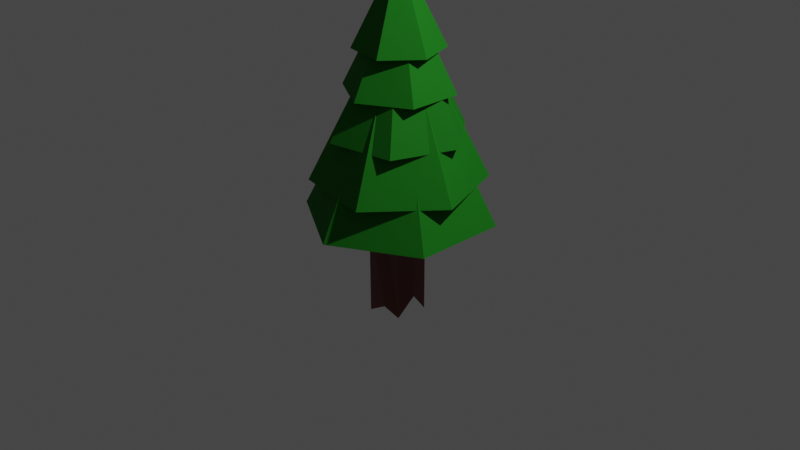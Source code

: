 # Source: sapin.blend  (saved by Blender 2.81.16; exported with 4.5.12 LTS)
import bpy
from mathutils import Matrix  # noqa: F401  (used for matrix-valued properties, if any)

bpy.ops.wm.read_factory_settings(use_empty=True)
scene = bpy.context.scene
scene.name = 'Scene'

# ---- collections
col_collection = bpy.data.collections.new('Collection'); scene.collection.children.link(col_collection)

# ---- materials (node trees are filled in below, after node groups)
mat_trunk_001 = bpy.data.materials.new('trunk.001')
mat_trunk_001.alpha_threshold = 0.0
mat_trunk_001.use_transparent_shadow = False
mat_trunk_001.line_color = (0.0, 0.0, 0.0, 1.0)
mat_leafs = bpy.data.materials.new('leafs')
mat_leafs.use_transparent_shadow = False

# ---- material node trees
mat_trunk_001.use_nodes = True; mat_trunk_001.node_tree.nodes.clear()
_N = mat_trunk_001.node_tree.nodes; _L = mat_trunk_001.node_tree.links
n0 = _N.new('ShaderNodeOutputMaterial'); n0.name = 'Material Output'; n0.location = (300, 300)
n1 = _N.new('ShaderNodeBsdfPrincipled'); n1.name = 'Principled BSDF'; n1.location = (10, 300)
n1.distribution = 'GGX'
n1.subsurface_method = 'BURLEY'
n1.inputs[0].default_value = (0.1329, 0.01933, 0.01044, 1.0)
n1.inputs[2].default_value = 0.4
n1.inputs[3].default_value = 1.45
n1.inputs[27].default_value = (0.0, 0.0, 0.0, 1.0)
n1.inputs[28].default_value = 1.0
_L.new(n1.outputs[0], n0.inputs[0])
n0.is_active_output = True
mat_leafs.use_nodes = True; mat_leafs.node_tree.nodes.clear()
_N = mat_leafs.node_tree.nodes; _L = mat_leafs.node_tree.links
n0 = _N.new('ShaderNodeOutputMaterial'); n0.name = 'Material Output'; n0.location = (300, 300)
n1 = _N.new('ShaderNodeBsdfPrincipled'); n1.name = 'Principled BSDF'; n1.location = (10, 300)
n1.distribution = 'GGX'
n1.subsurface_method = 'BURLEY'
n1.inputs[0].default_value = (0.00996, 0.1789, 0.009172, 1.0)
n1.inputs[2].default_value = 0.8
n1.inputs[3].default_value = 1.45
n1.inputs[13].default_value = 0.175
n1.inputs[27].default_value = (0.0, 0.0, 0.0, 1.0)
n1.inputs[28].default_value = 1.0
_L.new(n1.outputs[0], n0.inputs[0])
n0.is_active_output = True

# ---- world
world_world = bpy.data.worlds.new('World'); scene.world = world_world
world_world.use_nodes = True; world_world.node_tree.nodes.clear()
_N = world_world.node_tree.nodes; _L = world_world.node_tree.links
n0 = _N.new('ShaderNodeOutputWorld'); n0.name = 'World Output'; n0.location = (300, 300)
n1 = _N.new('ShaderNodeBackground'); n1.name = 'Background'; n1.location = (10, 300)
n1.inputs[0].default_value = (0.05088, 0.05088, 0.05088, 1.0)
_L.new(n1.outputs[0], n0.inputs[0])
n0.is_active_output = True
world_world.color = (0.05088, 0.05088, 0.05088)
world_world.use_sun_shadow = False
world_world.sun_shadow_jitter_overblur = 0.0

# ---- cameras
cam_camera = bpy.data.cameras.new('Camera')
cam_camera.clip_end = 100.0
cam_camera.ortho_scale = 7.314

# ---- lights
light_light = bpy.data.lights.new('Light', 'POINT')
light_light.transmission_factor = 0.0
light_light.energy = 1000.0
light_light.shadow_soft_size = 0.1
light_light.shadow_maximum_resolution = 0.006
light_light.use_absolute_resolution = True

# ---- meshes
me_cube = bpy.data.meshes.new('Cube')
me_cube.from_pydata([(0.2045, 0.203, 1.049), (0.1974, 0.1743, -1.032), (0.206, -0.1995, 1.013), (0.1967, -0.1976, -1.007), (-0.1935, 0.234, 1.113), (-0.2082, 0.2156, -0.9419), (-0.202, -0.1653, 0.9509), (-0.2126, -0.2087, -1.07), (-0.2349, 0.01951, -0.942), (0.001514, 0.1989, -0.9724), (0.1992, 0.1715, 0.04435), (-0.2131, -0.2154, 0.04657), (0.1949, -0.1968, 0.02683), (-0.2011, 0.2177, -0.06698), (-0.004935, -0.1719, 0.9056), (0.1976, -0.01128, 0.9859), (0.02076, -0.2277, -0.928), (-0.2125, -0.004577, 1.075), (-0.008068, 0.2176, 1.106), (0.2134, 0.005022, -0.8172), (0.002226, 0.2037, 0.05802), (0.2117, 0.02423, -9.646e-05), (-0.01018, -0.007236, -1.051), (-0.2217, -0.01691, 0.06275), (0.002061, -0.1969, -0.035), (-0.005616, 0.01259, 0.9822), (0.0, 1.0, 0.05877), (0.866, 0.5, 0.05877), (0.866, -0.5, 0.05877), (-8.742e-08, -1.0, 0.05877), (0.0, 0.0, 2.059), (-0.866, -0.5, 0.05877), (-0.866, 0.5, 0.05877), (-0.3078, 0.8457, 0.4588), (0.5785, 0.6894, 0.4588), (0.8863, -0.1563, 0.4588), (0.3078, -0.8457, 0.4588), (0.0, 0.0, 2.259), (-0.5785, -0.6894, 0.4588), (-0.8863, 0.1563, 0.4588), (-0.4628, 0.5516, 0.9388), (0.2463, 0.6766, 0.9388), (0.7091, 0.125, 0.9388), (0.4628, -0.5516, 0.9388), (0.0, 0.0, 2.379), (-0.2463, -0.6766, 0.9388), (-0.7091, -0.125, 0.9388), (-0.4988, 0.288, 1.383), (7.153e-08, 0.576, 1.383), (0.4988, 0.288, 1.383), (0.4988, -0.288, 1.383), (0.0, 0.0, 2.535), (-9.537e-08, -0.576, 1.383), (-0.4988, -0.288, 1.383), (-0.4538, 0.08002, 1.798), (-0.1576, 0.433, 1.798), (0.2962, 0.353, 1.798), (0.4538, -0.08002, 1.798), (0.0, 0.0, 2.72), (0.1576, -0.433, 1.798), (-0.2962, -0.353, 1.798)], [], [(25, 17, 6, 14), (24, 14, 6, 11), (23, 17, 4, 13), (22, 19, 3, 16), (21, 15, 2, 12), (20, 18, 0, 10), (9, 20, 10, 1), (5, 13, 20, 9), (13, 4, 18, 20), (19, 21, 12, 3), (1, 10, 21, 19), (10, 0, 15, 21), (8, 22, 16, 7), (5, 9, 22, 8), (9, 1, 19, 22), (8, 23, 13, 5), (7, 11, 23, 8), (11, 6, 17, 23), (16, 24, 11, 7), (3, 12, 24, 16), (12, 2, 14, 24), (15, 25, 14, 2), (0, 18, 25, 15), (18, 4, 17, 25), (26, 30, 27), (27, 30, 28), (28, 30, 29), (29, 30, 31), (31, 30, 32), (32, 30, 26), (26, 27, 28, 29, 31, 32), (33, 37, 34), (34, 37, 35), (35, 37, 36), (36, 37, 38), (38, 37, 39), (39, 37, 33), (33, 34, 35, 36, 38, 39), (40, 44, 41), (41, 44, 42), (42, 44, 43), (43, 44, 45), (45, 44, 46), (46, 44, 40), (40, 41, 42, 43, 45, 46), (47, 51, 48), (48, 51, 49), (49, 51, 50), (50, 51, 52), (52, 51, 53), (53, 51, 47), (47, 48, 49, 50, 52, 53), (54, 58, 55), (55, 58, 56), (56, 58, 57), (57, 58, 59), (59, 58, 60), (60, 58, 54), (54, 55, 56, 57, 59, 60)])
me_cube.polygons.foreach_set('material_index', [0, 0, 0, 0, 0, 0, 0, 0, 0, 0, 0, 0, 0, 0, 0, 0, 0, 0, 0, 0, 0, 0, 0, 0, 1, 1, 1, 1, 1, 1, 1, 1, 1, 1, 1, 1, 1, 1, 1, 1, 1, 1, 1, 1, 1, 1, 1, 1, 1, 1, 1, 1, 1, 1, 1, 1, 1, 1, 1])
_uv = me_cube.uv_layers.new(name='UVMap')
_uv.uv.foreach_set('vector', [0.75, 0.625, 0.875, 0.625, 0.875, 0.75, 0.75, 0.75, 0.5, 0.875, 0.625, 0.875, 0.625, 1.0, 0.5, 1.0, 0.5, 0.125, 0.625, 0.125, 0.625, 0.25, 0.5, 0.25, 0.25, 0.625, 0.375, 0.625, 0.375, 0.75, 0.25, 0.75, 0.5, 0.625, 0.625, 0.625, 0.625, 0.75, 0.5, 0.75, 0.5, 0.375, 0.625, 0.375, 0.625, 0.5, 0.5, 0.5, 0.375, 0.375, 0.5, 0.375, 0.5, 0.5, 0.375, 0.5, 0.375, 0.25, 0.5, 0.25, 0.5, 0.375, 0.375, 0.375, 0.5, 0.25, 0.625, 0.25, 0.625, 0.375, 0.5, 0.375, 0.375, 0.625, 0.5, 0.625, 0.5, 0.75, 0.375, 0.75, 0.375, 0.5, 0.5, 0.5, 0.5, 0.625, 0.375, 0.625, 0.5, 0.5, 0.625, 0.5, 0.625, 0.625, 0.5, 0.625, 0.125, 0.625, 0.25, 0.625, 0.25, 0.75, 0.125, 0.75, 0.125, 0.5, 0.25, 0.5, 0.25, 0.625, 0.125, 0.625, 0.25, 0.5, 0.375, 0.5, 0.375, 0.625, 0.25, 0.625, 0.375, 0.125, 0.5, 0.125, 0.5, 0.25, 0.375, 0.25, 0.375, 0.0, 0.5, 0.0, 0.5, 0.125, 0.375, 0.125, 0.5, 0.0, 0.625, 0.0, 0.625, 0.125, 0.5, 0.125, 0.375, 0.875, 0.5, 0.875, 0.5, 1.0, 0.375, 1.0, 0.375, 0.75, 0.5, 0.75, 0.5, 0.875, 0.375, 0.875, 0.5, 0.75, 0.625, 0.75, 0.625, 0.875, 0.5, 0.875, 0.625, 0.625, 0.75, 0.625, 0.75, 0.75, 0.625, 0.75, 0.625, 0.5, 0.75, 0.5, 0.75, 0.625, 0.625, 0.625, 0.75, 0.5, 0.875, 0.5, 0.875, 0.625, 0.75, 0.625, 0.25, 0.49, 0.25, 0.25, 0.4578, 0.37, 0.4578, 0.37, 0.25, 0.25, 0.4578, 0.13, 0.4578, 0.13, 0.25, 0.25, 0.25, 0.01, 0.25, 0.01, 0.25, 0.25, 0.04215, 0.13, 0.04215, 0.13, 0.25, 0.25, 0.04215, 0.37, 0.04215, 0.37, 0.25, 0.25, 0.25, 0.49, 0.75, 0.49, 0.9578, 0.37, 0.9578, 0.13, 0.75, 0.01, 0.5422, 0.13, 0.5422, 0.37, 0.25, 0.49, 0.25, 0.25, 0.4578, 0.37, 0.4578, 0.37, 0.25, 0.25, 0.4578, 0.13, 0.4578, 0.13, 0.25, 0.25, 0.25, 0.01, 0.25, 0.01, 0.25, 0.25, 0.04215, 0.13, 0.04215, 0.13, 0.25, 0.25, 0.04215, 0.37, 0.04215, 0.37, 0.25, 0.25, 0.25, 0.49, 0.75, 0.49, 0.9578, 0.37, 0.9578, 0.13, 0.75, 0.01, 0.5422, 0.13, 0.5422, 0.37, 0.25, 0.49, 0.25, 0.25, 0.4578, 0.37, 0.4578, 0.37, 0.25, 0.25, 0.4578, 0.13, 0.4578, 0.13, 0.25, 0.25, 0.25, 0.01, 0.25, 0.01, 0.25, 0.25, 0.04215, 0.13, 0.04215, 0.13, 0.25, 0.25, 0.04215, 0.37, 0.04215, 0.37, 0.25, 0.25, 0.25, 0.49, 0.75, 0.49, 0.9578, 0.37, 0.9578, 0.13, 0.75, 0.01, 0.5422, 0.13, 0.5422, 0.37, 0.25, 0.49, 0.25, 0.25, 0.4578, 0.37, 0.4578, 0.37, 0.25, 0.25, 0.4578, 0.13, 0.4578, 0.13, 0.25, 0.25, 0.25, 0.01, 0.25, 0.01, 0.25, 0.25, 0.04215, 0.13, 0.04215, 0.13, 0.25, 0.25, 0.04215, 0.37, 0.04215, 0.37, 0.25, 0.25, 0.25, 0.49, 0.75, 0.49, 0.9578, 0.37, 0.9578, 0.13, 0.75, 0.01, 0.5422, 0.13, 0.5422, 0.37, 0.25, 0.49, 0.25, 0.25, 0.4578, 0.37, 0.4578, 0.37, 0.25, 0.25, 0.4578, 0.13, 0.4578, 0.13, 0.25, 0.25, 0.25, 0.01, 0.25, 0.01, 0.25, 0.25, 0.04215, 0.13, 0.04215, 0.13, 0.25, 0.25, 0.04215, 0.37, 0.04215, 0.37, 0.25, 0.25, 0.25, 0.49, 0.75, 0.49, 0.9578, 0.37, 0.9578, 0.13, 0.75, 0.01, 0.5422, 0.13, 0.5422, 0.37])
me_cube.materials.append(mat_trunk_001)
me_cube.materials.append(mat_leafs)
me_cube.use_remesh_preserve_volume = False
me_cube.use_remesh_preserve_attributes = False
me_cube.use_mirror_vertex_groups = False
me_cube.update()

# ---- objects
ob_sapin = bpy.data.objects.new('sapin', me_cube)
ob_light = bpy.data.objects.new('Light', light_light)
ob_camera = bpy.data.objects.new('Camera', cam_camera)

# ---- transforms, parenting, visibility, modifiers, constraints
ob_sapin.location = (0.0, 0.0, 0.0)
ob_sapin.lock_rotations_4d = False
ob_sapin.empty_display_type = 'ARROWS'
ob_sapin.lineart.crease_threshold = 0.0
ob_light.location = (4.076, 1.005, 5.904)
ob_light.rotation_euler = (0.6503, 0.05522, 1.866)
ob_light.lock_rotations_4d = False
ob_light.empty_display_type = 'ARROWS'
ob_light.color = (0.0, 0.0, 0.0, 0.0)
ob_light.lineart.crease_threshold = 0.0
ob_camera.location = (7.359, -6.926, 4.958)
ob_camera.rotation_euler = (1.109, 0.0, 0.8149)
ob_camera.lock_rotations_4d = False
ob_camera.empty_display_type = 'ARROWS'
ob_camera.color = (0.0, 0.0, 0.0, 0.0)
ob_camera.display_type = 'WIRE'
ob_camera.lineart.crease_threshold = 0.0

# ---- collection membership
col_collection.objects.link(ob_sapin)
col_collection.objects.link(ob_light)
col_collection.objects.link(ob_camera)

# ---- scene / render settings (as saved in the file)
scene.camera = ob_camera
scene.frame_start = 1; scene.frame_end = 250; scene.frame_set(1)
scene.render.engine = 'BLENDER_EEVEE_NEXT'
scene.cycles.use_denoising = False
scene.cycles.samples = 128
scene.cycles.sampling_pattern = 'TABULATED_SOBOL'
scene.cycles.use_adaptive_sampling = False
scene.cycles.use_light_tree = False
scene.view_settings.view_transform = 'Filmic'
bpy.context.view_layer.update()
